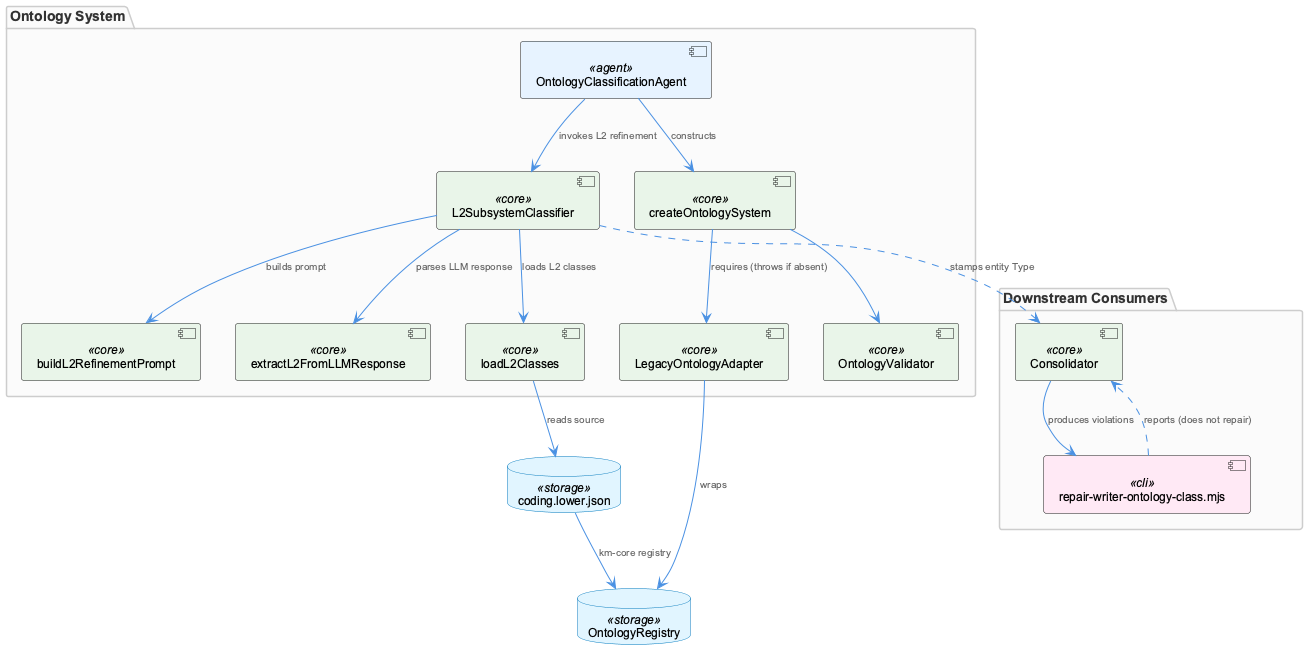

The diagram above was rendered by PlantUML. Its source (embedded in the PNG):
@startuml
!include _standard-style.puml

package "Ontology System" {
  component "OntologyClassificationAgent" as agent <<agent>>
  component "L2SubsystemClassifier" as l2 <<core>>
  component "loadL2Classes" as load <<core>>
  component "buildL2RefinementPrompt" as prompt <<core>>
  component "extractL2FromLLMResponse" as extract <<core>>
  component "createOntologySystem" as factory <<core>>
  component "LegacyOntologyAdapter" as adapter <<core>>
  component "OntologyValidator" as validator <<core>>
}

database "coding.lower.json" as codingLower <<storage>>
database "OntologyRegistry" as registry <<storage>>

package "Downstream Consumers" {
  component "Consolidator" as consolidator <<core>>
  component "repair-writer-ontology-class.mjs" as repair <<cli>>
}

agent --> l2 : "invokes L2 refinement"
l2 --> load : "loads L2 classes"
load --> codingLower : "reads source"
l2 --> prompt : "builds prompt"
l2 --> extract : "parses LLM response"
codingLower --> registry : "km-core registry"
agent --> factory : "constructs"
factory --> adapter : "requires (throws if absent)"
factory --> validator
adapter --> registry : "wraps"

l2 ..> consolidator : "stamps entity Type"
consolidator --> repair : "produces violations"
repair ..> consolidator : "reports (does not repair)"

@enduml